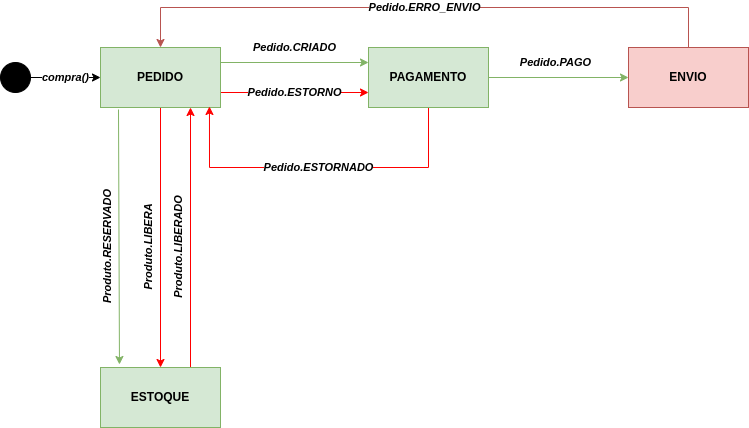

The diagram above was exported from draw.io. Its source (the exported page's mxGraphModel, read from the mxfile embedded in the PNG):
<mxGraphModel dx="2062" dy="877" grid="1" gridSize="10" guides="1" tooltips="1" connect="1" arrows="1" fold="1" page="1" pageScale="1" pageWidth="850" pageHeight="1100" math="0" shadow="0">
  <root>
    <mxCell id="a6MTEThwVdG-xvVQ2TiR-0" />
    <mxCell id="a6MTEThwVdG-xvVQ2TiR-1" parent="a6MTEThwVdG-xvVQ2TiR-0" />
    <mxCell id="a6MTEThwVdG-xvVQ2TiR-2" value="compra()" style="edgeStyle=orthogonalEdgeStyle;rounded=0;orthogonalLoop=1;jettySize=auto;html=1;fontStyle=3" edge="1" parent="a6MTEThwVdG-xvVQ2TiR-1" source="a6MTEThwVdG-xvVQ2TiR-3" target="a6MTEThwVdG-xvVQ2TiR-6">
      <mxGeometry relative="1" as="geometry" />
    </mxCell>
    <mxCell id="a6MTEThwVdG-xvVQ2TiR-3" value="" style="ellipse;whiteSpace=wrap;html=1;aspect=fixed;fillColor=#000000;" vertex="1" parent="a6MTEThwVdG-xvVQ2TiR-1">
      <mxGeometry x="51" y="125" width="30" height="30" as="geometry" />
    </mxCell>
    <mxCell id="a6MTEThwVdG-xvVQ2TiR-4" value="Pedido.CRIADO" style="edgeStyle=orthogonalEdgeStyle;rounded=0;orthogonalLoop=1;jettySize=auto;html=1;fontStyle=3;exitX=1;exitY=0.25;exitDx=0;exitDy=0;entryX=0;entryY=0.25;entryDx=0;entryDy=0;fillColor=#d5e8d4;strokeColor=#82b366;" edge="1" parent="a6MTEThwVdG-xvVQ2TiR-1" source="a6MTEThwVdG-xvVQ2TiR-6" target="a6MTEThwVdG-xvVQ2TiR-8">
      <mxGeometry y="15" relative="1" as="geometry">
        <mxPoint as="offset" />
      </mxGeometry>
    </mxCell>
    <mxCell id="a6MTEThwVdG-xvVQ2TiR-5" value="Produto.RESERVADO" style="rounded=0;orthogonalLoop=1;jettySize=auto;html=1;fontStyle=3;exitX=0.15;exitY=1.033;exitDx=0;exitDy=0;exitPerimeter=0;entryX=0.158;entryY=-0.05;entryDx=0;entryDy=0;entryPerimeter=0;horizontal=0;fillColor=#d5e8d4;strokeColor=#82b366;" edge="1" parent="a6MTEThwVdG-xvVQ2TiR-1" source="a6MTEThwVdG-xvVQ2TiR-6" target="a6MTEThwVdG-xvVQ2TiR-9">
      <mxGeometry x="0.0821" y="-11" relative="1" as="geometry">
        <mxPoint as="offset" />
      </mxGeometry>
    </mxCell>
    <mxCell id="LwRxw_l-eUPCYgGU-l9D-0" value="Pedido.ESTORNO" style="edgeStyle=none;rounded=0;orthogonalLoop=1;jettySize=auto;html=1;entryX=0;entryY=0.75;entryDx=0;entryDy=0;strokeColor=#FF0000;exitX=1;exitY=0.75;exitDx=0;exitDy=0;fontStyle=3" edge="1" parent="a6MTEThwVdG-xvVQ2TiR-1" source="a6MTEThwVdG-xvVQ2TiR-6" target="a6MTEThwVdG-xvVQ2TiR-8">
      <mxGeometry relative="1" as="geometry" />
    </mxCell>
    <mxCell id="LwRxw_l-eUPCYgGU-l9D-2" value="Produto.LIBERA" style="edgeStyle=none;rounded=0;orthogonalLoop=1;jettySize=auto;html=1;entryX=0.5;entryY=0;entryDx=0;entryDy=0;strokeColor=#FF0000;fontStyle=3;horizontal=0;" edge="1" parent="a6MTEThwVdG-xvVQ2TiR-1" source="a6MTEThwVdG-xvVQ2TiR-6" target="a6MTEThwVdG-xvVQ2TiR-9">
      <mxGeometry x="0.0769" y="-12" relative="1" as="geometry">
        <mxPoint as="offset" />
      </mxGeometry>
    </mxCell>
    <mxCell id="a6MTEThwVdG-xvVQ2TiR-6" value="PEDIDO" style="whiteSpace=wrap;html=1;fillColor=#d5e8d4;fontStyle=1;strokeColor=#82b366;" vertex="1" parent="a6MTEThwVdG-xvVQ2TiR-1">
      <mxGeometry x="151" y="110" width="120" height="60" as="geometry" />
    </mxCell>
    <mxCell id="a6MTEThwVdG-xvVQ2TiR-7" value="Pedido.PAGO" style="edgeStyle=none;rounded=0;orthogonalLoop=1;jettySize=auto;html=1;fontStyle=3;fillColor=#d5e8d4;strokeColor=#82b366;" edge="1" parent="a6MTEThwVdG-xvVQ2TiR-1" source="a6MTEThwVdG-xvVQ2TiR-8" target="a6MTEThwVdG-xvVQ2TiR-12">
      <mxGeometry x="-0.0476" y="15" relative="1" as="geometry">
        <mxPoint as="offset" />
      </mxGeometry>
    </mxCell>
    <mxCell id="LwRxw_l-eUPCYgGU-l9D-1" value="Pedido.ESTORNADO" style="edgeStyle=none;rounded=0;orthogonalLoop=1;jettySize=auto;html=1;strokeColor=#FF0000;entryX=0.908;entryY=0.983;entryDx=0;entryDy=0;fontStyle=3;entryPerimeter=0;" edge="1" parent="a6MTEThwVdG-xvVQ2TiR-1" source="a6MTEThwVdG-xvVQ2TiR-8" target="a6MTEThwVdG-xvVQ2TiR-6">
      <mxGeometry relative="1" as="geometry">
        <mxPoint x="479" y="250" as="targetPoint" />
        <Array as="points">
          <mxPoint x="479" y="230" />
          <mxPoint x="260" y="230" />
        </Array>
      </mxGeometry>
    </mxCell>
    <mxCell id="a6MTEThwVdG-xvVQ2TiR-8" value="PAGAMENTO" style="whiteSpace=wrap;html=1;fillColor=#d5e8d4;fontStyle=1;strokeColor=#82b366;" vertex="1" parent="a6MTEThwVdG-xvVQ2TiR-1">
      <mxGeometry x="419" y="110" width="120" height="60" as="geometry" />
    </mxCell>
    <mxCell id="LwRxw_l-eUPCYgGU-l9D-3" value="Produto.LIBERADO" style="edgeStyle=none;rounded=0;orthogonalLoop=1;jettySize=auto;html=1;entryX=0.75;entryY=1;entryDx=0;entryDy=0;strokeColor=#FF0000;exitX=0.75;exitY=0;exitDx=0;exitDy=0;horizontal=0;fontStyle=3" edge="1" parent="a6MTEThwVdG-xvVQ2TiR-1" source="a6MTEThwVdG-xvVQ2TiR-9" target="a6MTEThwVdG-xvVQ2TiR-6">
      <mxGeometry x="-0.0769" y="12" relative="1" as="geometry">
        <mxPoint as="offset" />
      </mxGeometry>
    </mxCell>
    <mxCell id="a6MTEThwVdG-xvVQ2TiR-9" value="ESTOQUE" style="whiteSpace=wrap;html=1;fillColor=#d5e8d4;fontStyle=1;strokeColor=#82b366;" vertex="1" parent="a6MTEThwVdG-xvVQ2TiR-1">
      <mxGeometry x="151" y="430" width="120" height="60" as="geometry" />
    </mxCell>
    <mxCell id="cRjJvnC_1O6Vp2iGaE_l-0" value="Pedido.ERRO_ENVIO" style="edgeStyle=none;rounded=0;orthogonalLoop=1;jettySize=auto;html=1;entryX=0.5;entryY=0;entryDx=0;entryDy=0;fontStyle=3;fillColor=#f8cecc;strokeColor=#b85450;" edge="1" parent="a6MTEThwVdG-xvVQ2TiR-1" source="a6MTEThwVdG-xvVQ2TiR-12" target="a6MTEThwVdG-xvVQ2TiR-6">
      <mxGeometry relative="1" as="geometry">
        <Array as="points">
          <mxPoint x="739" y="70" />
          <mxPoint x="211" y="70" />
        </Array>
      </mxGeometry>
    </mxCell>
    <mxCell id="a6MTEThwVdG-xvVQ2TiR-12" value="ENVIO" style="whiteSpace=wrap;html=1;fillColor=#f8cecc;fontStyle=1;strokeColor=#b85450;" vertex="1" parent="a6MTEThwVdG-xvVQ2TiR-1">
      <mxGeometry x="679" y="110" width="120" height="60" as="geometry" />
    </mxCell>
  </root>
</mxGraphModel>